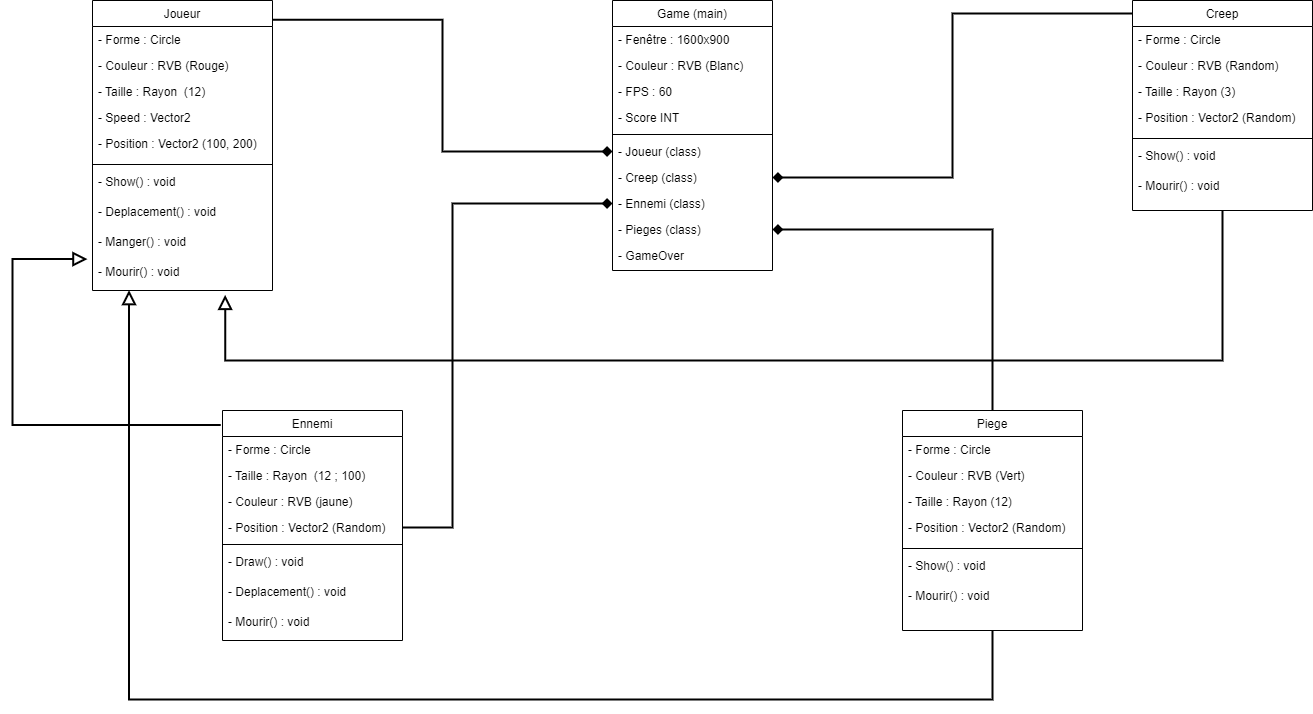

The diagram above was exported from draw.io. Its source (the exported page's mxGraphModel, read from the mxfile embedded in the PNG):
<mxGraphModel dx="2903" dy="1142" grid="1" gridSize="10" guides="1" tooltips="1" connect="1" arrows="1" fold="1" page="1" pageScale="1" pageWidth="827" pageHeight="1169" math="0" shadow="0">
  <root>
    <mxCell id="WIyWlLk6GJQsqaUBKTNV-0" />
    <mxCell id="WIyWlLk6GJQsqaUBKTNV-1" parent="WIyWlLk6GJQsqaUBKTNV-0" />
    <mxCell id="zkfFHV4jXpPFQw0GAbJ--0" value="Joueur" style="swimlane;fontStyle=0;align=center;verticalAlign=top;childLayout=stackLayout;horizontal=1;startSize=26;horizontalStack=0;resizeParent=1;resizeLast=0;collapsible=1;marginBottom=0;rounded=0;shadow=0;strokeWidth=1;" parent="WIyWlLk6GJQsqaUBKTNV-1" vertex="1">
      <mxGeometry x="-610" y="110" width="180" height="290" as="geometry">
        <mxRectangle x="230" y="140" width="160" height="26" as="alternateBounds" />
      </mxGeometry>
    </mxCell>
    <mxCell id="zkfFHV4jXpPFQw0GAbJ--3" value="- Forme : Circle" style="text;align=left;verticalAlign=top;spacingLeft=4;spacingRight=4;overflow=hidden;rotatable=0;points=[[0,0.5],[1,0.5]];portConstraint=eastwest;rounded=0;shadow=0;html=0;" parent="zkfFHV4jXpPFQw0GAbJ--0" vertex="1">
      <mxGeometry y="26" width="180" height="26" as="geometry" />
    </mxCell>
    <mxCell id="zkfFHV4jXpPFQw0GAbJ--1" value="- Couleur : RVB (Rouge)" style="text;align=left;verticalAlign=top;spacingLeft=4;spacingRight=4;overflow=hidden;rotatable=0;points=[[0,0.5],[1,0.5]];portConstraint=eastwest;" parent="zkfFHV4jXpPFQw0GAbJ--0" vertex="1">
      <mxGeometry y="52" width="180" height="26" as="geometry" />
    </mxCell>
    <mxCell id="zkfFHV4jXpPFQw0GAbJ--2" value="- Taille : Rayon  (12)" style="text;align=left;verticalAlign=top;spacingLeft=4;spacingRight=4;overflow=hidden;rotatable=0;points=[[0,0.5],[1,0.5]];portConstraint=eastwest;rounded=0;shadow=0;html=0;" parent="zkfFHV4jXpPFQw0GAbJ--0" vertex="1">
      <mxGeometry y="78" width="180" height="26" as="geometry" />
    </mxCell>
    <mxCell id="eq9VwEZRxYzoAO0Cjya2-17" value="- Speed : Vector2" style="text;align=left;verticalAlign=top;spacingLeft=4;spacingRight=4;overflow=hidden;rotatable=0;points=[[0,0.5],[1,0.5]];portConstraint=eastwest;rounded=0;shadow=0;html=0;" parent="zkfFHV4jXpPFQw0GAbJ--0" vertex="1">
      <mxGeometry y="104" width="180" height="26" as="geometry" />
    </mxCell>
    <mxCell id="eq9VwEZRxYzoAO0Cjya2-64" value="- Position : Vector2 (100, 200)" style="text;align=left;verticalAlign=top;spacingLeft=4;spacingRight=4;overflow=hidden;rotatable=0;points=[[0,0.5],[1,0.5]];portConstraint=eastwest;" parent="zkfFHV4jXpPFQw0GAbJ--0" vertex="1">
      <mxGeometry y="130" width="180" height="30" as="geometry" />
    </mxCell>
    <mxCell id="JG0_8ZxoQ2VjDjebK0g4-5" value="" style="line;html=1;strokeWidth=1;align=left;verticalAlign=middle;spacingTop=-1;spacingLeft=3;spacingRight=3;rotatable=0;labelPosition=right;points=[];portConstraint=eastwest;" vertex="1" parent="zkfFHV4jXpPFQw0GAbJ--0">
      <mxGeometry y="160" width="180" height="8" as="geometry" />
    </mxCell>
    <mxCell id="eq9VwEZRxYzoAO0Cjya2-48" value="- Show() : void" style="text;align=left;verticalAlign=top;spacingLeft=4;spacingRight=4;overflow=hidden;rotatable=0;points=[[0,0.5],[1,0.5]];portConstraint=eastwest;" parent="zkfFHV4jXpPFQw0GAbJ--0" vertex="1">
      <mxGeometry y="168" width="180" height="30" as="geometry" />
    </mxCell>
    <mxCell id="eq9VwEZRxYzoAO0Cjya2-45" value="- Deplacement() : void" style="text;align=left;verticalAlign=top;spacingLeft=4;spacingRight=4;overflow=hidden;rotatable=0;points=[[0,0.5],[1,0.5]];portConstraint=eastwest;" parent="zkfFHV4jXpPFQw0GAbJ--0" vertex="1">
      <mxGeometry y="198" width="180" height="30" as="geometry" />
    </mxCell>
    <mxCell id="eq9VwEZRxYzoAO0Cjya2-46" value="- Manger() : void" style="text;align=left;verticalAlign=top;spacingLeft=4;spacingRight=4;overflow=hidden;rotatable=0;points=[[0,0.5],[1,0.5]];portConstraint=eastwest;" parent="zkfFHV4jXpPFQw0GAbJ--0" vertex="1">
      <mxGeometry y="228" width="180" height="30" as="geometry" />
    </mxCell>
    <mxCell id="eq9VwEZRxYzoAO0Cjya2-44" value="- Mourir() : void" style="text;align=left;verticalAlign=top;spacingLeft=4;spacingRight=4;overflow=hidden;rotatable=0;points=[[0,0.5],[1,0.5]];portConstraint=eastwest;" parent="zkfFHV4jXpPFQw0GAbJ--0" vertex="1">
      <mxGeometry y="258" width="180" height="30" as="geometry" />
    </mxCell>
    <mxCell id="zkfFHV4jXpPFQw0GAbJ--6" value="Ennemi" style="swimlane;fontStyle=0;align=center;verticalAlign=top;childLayout=stackLayout;horizontal=1;startSize=26;horizontalStack=0;resizeParent=1;resizeLast=0;collapsible=1;marginBottom=0;rounded=0;shadow=0;strokeWidth=1;" parent="WIyWlLk6GJQsqaUBKTNV-1" vertex="1">
      <mxGeometry x="-480" y="520" width="180" height="230" as="geometry">
        <mxRectangle x="130" y="380" width="160" height="26" as="alternateBounds" />
      </mxGeometry>
    </mxCell>
    <mxCell id="eq9VwEZRxYzoAO0Cjya2-35" value="- Forme : Circle" style="text;align=left;verticalAlign=top;spacingLeft=4;spacingRight=4;overflow=hidden;rotatable=0;points=[[0,0.5],[1,0.5]];portConstraint=eastwest;rounded=0;shadow=0;html=0;" parent="zkfFHV4jXpPFQw0GAbJ--6" vertex="1">
      <mxGeometry y="26" width="180" height="26" as="geometry" />
    </mxCell>
    <mxCell id="eq9VwEZRxYzoAO0Cjya2-34" value="- Taille : Rayon  (12 ; 100)" style="text;align=left;verticalAlign=top;spacingLeft=4;spacingRight=4;overflow=hidden;rotatable=0;points=[[0,0.5],[1,0.5]];portConstraint=eastwest;rounded=0;shadow=0;html=0;" parent="zkfFHV4jXpPFQw0GAbJ--6" vertex="1">
      <mxGeometry y="52" width="180" height="26" as="geometry" />
    </mxCell>
    <mxCell id="eq9VwEZRxYzoAO0Cjya2-33" value="- Couleur : RVB (jaune)" style="text;align=left;verticalAlign=top;spacingLeft=4;spacingRight=4;overflow=hidden;rotatable=0;points=[[0,0.5],[1,0.5]];portConstraint=eastwest;" parent="zkfFHV4jXpPFQw0GAbJ--6" vertex="1">
      <mxGeometry y="78" width="180" height="26" as="geometry" />
    </mxCell>
    <mxCell id="eq9VwEZRxYzoAO0Cjya2-36" value="- Position : Vector2 (Random)" style="text;align=left;verticalAlign=top;spacingLeft=4;spacingRight=4;overflow=hidden;rotatable=0;points=[[0,0.5],[1,0.5]];portConstraint=eastwest;rounded=0;shadow=0;html=0;" parent="zkfFHV4jXpPFQw0GAbJ--6" vertex="1">
      <mxGeometry y="104" width="180" height="26" as="geometry" />
    </mxCell>
    <mxCell id="zkfFHV4jXpPFQw0GAbJ--9" value="" style="line;html=1;strokeWidth=1;align=left;verticalAlign=middle;spacingTop=-1;spacingLeft=3;spacingRight=3;rotatable=0;labelPosition=right;points=[];portConstraint=eastwest;" parent="zkfFHV4jXpPFQw0GAbJ--6" vertex="1">
      <mxGeometry y="130" width="180" height="8" as="geometry" />
    </mxCell>
    <mxCell id="eq9VwEZRxYzoAO0Cjya2-58" value="- Draw() : void" style="text;align=left;verticalAlign=top;spacingLeft=4;spacingRight=4;overflow=hidden;rotatable=0;points=[[0,0.5],[1,0.5]];portConstraint=eastwest;" parent="zkfFHV4jXpPFQw0GAbJ--6" vertex="1">
      <mxGeometry y="138" width="180" height="30" as="geometry" />
    </mxCell>
    <mxCell id="eq9VwEZRxYzoAO0Cjya2-32" value="- Deplacement() : void" style="text;align=left;verticalAlign=top;spacingLeft=4;spacingRight=4;overflow=hidden;rotatable=0;points=[[0,0.5],[1,0.5]];portConstraint=eastwest;" parent="zkfFHV4jXpPFQw0GAbJ--6" vertex="1">
      <mxGeometry y="168" width="180" height="30" as="geometry" />
    </mxCell>
    <mxCell id="4SV9v0jhlgXMCQIDjxfN-13" value="- Mourir() : void" style="text;align=left;verticalAlign=top;spacingLeft=4;spacingRight=4;overflow=hidden;rotatable=0;points=[[0,0.5],[1,0.5]];portConstraint=eastwest;" parent="zkfFHV4jXpPFQw0GAbJ--6" vertex="1">
      <mxGeometry y="198" width="180" height="30" as="geometry" />
    </mxCell>
    <mxCell id="zkfFHV4jXpPFQw0GAbJ--12" value="" style="endArrow=block;endSize=10;endFill=0;shadow=0;strokeWidth=2;rounded=0;edgeStyle=elbowEdgeStyle;elbow=vertical;entryX=-0.028;entryY=1.02;entryDx=0;entryDy=0;entryPerimeter=0;exitX=-0.01;exitY=0.063;exitDx=0;exitDy=0;exitPerimeter=0;" parent="WIyWlLk6GJQsqaUBKTNV-1" source="zkfFHV4jXpPFQw0GAbJ--6" target="eq9VwEZRxYzoAO0Cjya2-46" edge="1">
      <mxGeometry width="160" relative="1" as="geometry">
        <mxPoint x="-100" y="263" as="sourcePoint" />
        <mxPoint x="-460" y="520" as="targetPoint" />
        <Array as="points">
          <mxPoint x="-690" y="470" />
          <mxPoint x="-540" y="534" />
          <mxPoint x="-466" y="700" />
          <mxPoint x="-440" y="610" />
        </Array>
      </mxGeometry>
    </mxCell>
    <mxCell id="eq9VwEZRxYzoAO0Cjya2-61" style="edgeStyle=orthogonalEdgeStyle;rounded=0;orthogonalLoop=1;jettySize=auto;html=1;exitX=0.01;exitY=0.062;exitDx=0;exitDy=0;entryX=1;entryY=0.5;entryDx=0;entryDy=0;endArrow=diamond;endFill=1;strokeWidth=2;exitPerimeter=0;" parent="WIyWlLk6GJQsqaUBKTNV-1" source="zkfFHV4jXpPFQw0GAbJ--13" target="zkfFHV4jXpPFQw0GAbJ--21" edge="1">
      <mxGeometry relative="1" as="geometry">
        <Array as="points">
          <mxPoint x="250" y="123" />
          <mxPoint x="250" y="287" />
        </Array>
      </mxGeometry>
    </mxCell>
    <mxCell id="zkfFHV4jXpPFQw0GAbJ--13" value="Creep" style="swimlane;fontStyle=0;align=center;verticalAlign=top;childLayout=stackLayout;horizontal=1;startSize=26;horizontalStack=0;resizeParent=1;resizeLast=0;collapsible=1;marginBottom=0;rounded=0;shadow=0;strokeWidth=1;" parent="WIyWlLk6GJQsqaUBKTNV-1" vertex="1">
      <mxGeometry x="430" y="110" width="180" height="210" as="geometry">
        <mxRectangle x="340" y="380" width="170" height="26" as="alternateBounds" />
      </mxGeometry>
    </mxCell>
    <mxCell id="eq9VwEZRxYzoAO0Cjya2-27" value="- Forme : Circle" style="text;align=left;verticalAlign=top;spacingLeft=4;spacingRight=4;overflow=hidden;rotatable=0;points=[[0,0.5],[1,0.5]];portConstraint=eastwest;rounded=0;shadow=0;html=0;" parent="zkfFHV4jXpPFQw0GAbJ--13" vertex="1">
      <mxGeometry y="26" width="180" height="26" as="geometry" />
    </mxCell>
    <mxCell id="eq9VwEZRxYzoAO0Cjya2-25" value="- Couleur : RVB (Random)" style="text;align=left;verticalAlign=top;spacingLeft=4;spacingRight=4;overflow=hidden;rotatable=0;points=[[0,0.5],[1,0.5]];portConstraint=eastwest;" parent="zkfFHV4jXpPFQw0GAbJ--13" vertex="1">
      <mxGeometry y="52" width="180" height="26" as="geometry" />
    </mxCell>
    <mxCell id="eq9VwEZRxYzoAO0Cjya2-26" value="- Taille : Rayon (3)" style="text;align=left;verticalAlign=top;spacingLeft=4;spacingRight=4;overflow=hidden;rotatable=0;points=[[0,0.5],[1,0.5]];portConstraint=eastwest;rounded=0;shadow=0;html=0;" parent="zkfFHV4jXpPFQw0GAbJ--13" vertex="1">
      <mxGeometry y="78" width="180" height="26" as="geometry" />
    </mxCell>
    <mxCell id="JG0_8ZxoQ2VjDjebK0g4-2" value="- Position : Vector2 (Random)" style="text;align=left;verticalAlign=top;spacingLeft=4;spacingRight=4;overflow=hidden;rotatable=0;points=[[0,0.5],[1,0.5]];portConstraint=eastwest;" vertex="1" parent="zkfFHV4jXpPFQw0GAbJ--13">
      <mxGeometry y="104" width="180" height="30" as="geometry" />
    </mxCell>
    <mxCell id="zkfFHV4jXpPFQw0GAbJ--15" value="" style="line;html=1;strokeWidth=1;align=left;verticalAlign=middle;spacingTop=-1;spacingLeft=3;spacingRight=3;rotatable=0;labelPosition=right;points=[];portConstraint=eastwest;" parent="zkfFHV4jXpPFQw0GAbJ--13" vertex="1">
      <mxGeometry y="134" width="180" height="8" as="geometry" />
    </mxCell>
    <mxCell id="eq9VwEZRxYzoAO0Cjya2-29" value="- Show() : void" style="text;align=left;verticalAlign=top;spacingLeft=4;spacingRight=4;overflow=hidden;rotatable=0;points=[[0,0.5],[1,0.5]];portConstraint=eastwest;" parent="zkfFHV4jXpPFQw0GAbJ--13" vertex="1">
      <mxGeometry y="142" width="180" height="30" as="geometry" />
    </mxCell>
    <mxCell id="eq9VwEZRxYzoAO0Cjya2-31" value="- Mourir() : void" style="text;align=left;verticalAlign=top;spacingLeft=4;spacingRight=4;overflow=hidden;rotatable=0;points=[[0,0.5],[1,0.5]];portConstraint=eastwest;" parent="zkfFHV4jXpPFQw0GAbJ--13" vertex="1">
      <mxGeometry y="172" width="180" height="30" as="geometry" />
    </mxCell>
    <mxCell id="zkfFHV4jXpPFQw0GAbJ--16" value="" style="endArrow=block;endSize=10;endFill=0;shadow=0;strokeWidth=2;rounded=0;edgeStyle=elbowEdgeStyle;elbow=vertical;entryX=0.737;entryY=1.213;entryDx=0;entryDy=0;entryPerimeter=0;" parent="WIyWlLk6GJQsqaUBKTNV-1" source="zkfFHV4jXpPFQw0GAbJ--13" target="eq9VwEZRxYzoAO0Cjya2-44" edge="1">
      <mxGeometry width="160" relative="1" as="geometry">
        <mxPoint x="-90" y="433" as="sourcePoint" />
        <mxPoint x="-380" y="370" as="targetPoint" />
        <Array as="points">
          <mxPoint x="40" y="470" />
          <mxPoint x="-340" y="480" />
          <mxPoint x="50" y="430" />
        </Array>
      </mxGeometry>
    </mxCell>
    <mxCell id="zkfFHV4jXpPFQw0GAbJ--17" value="Game (main)" style="swimlane;fontStyle=0;align=center;verticalAlign=top;childLayout=stackLayout;horizontal=1;startSize=26;horizontalStack=0;resizeParent=1;resizeLast=0;collapsible=1;marginBottom=0;rounded=0;shadow=0;strokeWidth=1;" parent="WIyWlLk6GJQsqaUBKTNV-1" vertex="1">
      <mxGeometry x="-90" y="110" width="160" height="270" as="geometry">
        <mxRectangle x="550" y="140" width="160" height="26" as="alternateBounds" />
      </mxGeometry>
    </mxCell>
    <mxCell id="zkfFHV4jXpPFQw0GAbJ--18" value="- Fenêtre : 1600x900" style="text;align=left;verticalAlign=top;spacingLeft=4;spacingRight=4;overflow=hidden;rotatable=0;points=[[0,0.5],[1,0.5]];portConstraint=eastwest;" parent="zkfFHV4jXpPFQw0GAbJ--17" vertex="1">
      <mxGeometry y="26" width="160" height="26" as="geometry" />
    </mxCell>
    <mxCell id="JG0_8ZxoQ2VjDjebK0g4-0" value="- Couleur : RVB (Blanc)" style="text;align=left;verticalAlign=top;spacingLeft=4;spacingRight=4;overflow=hidden;rotatable=0;points=[[0,0.5],[1,0.5]];portConstraint=eastwest;" vertex="1" parent="zkfFHV4jXpPFQw0GAbJ--17">
      <mxGeometry y="52" width="160" height="26" as="geometry" />
    </mxCell>
    <mxCell id="zkfFHV4jXpPFQw0GAbJ--24" value="- FPS : 60" style="text;align=left;verticalAlign=top;spacingLeft=4;spacingRight=4;overflow=hidden;rotatable=0;points=[[0,0.5],[1,0.5]];portConstraint=eastwest;" parent="zkfFHV4jXpPFQw0GAbJ--17" vertex="1">
      <mxGeometry y="78" width="160" height="26" as="geometry" />
    </mxCell>
    <mxCell id="zkfFHV4jXpPFQw0GAbJ--22" value="- Score INT" style="text;align=left;verticalAlign=top;spacingLeft=4;spacingRight=4;overflow=hidden;rotatable=0;points=[[0,0.5],[1,0.5]];portConstraint=eastwest;rounded=0;shadow=0;html=0;" parent="zkfFHV4jXpPFQw0GAbJ--17" vertex="1">
      <mxGeometry y="104" width="160" height="26" as="geometry" />
    </mxCell>
    <mxCell id="zkfFHV4jXpPFQw0GAbJ--23" value="" style="line;html=1;strokeWidth=1;align=left;verticalAlign=middle;spacingTop=-1;spacingLeft=3;spacingRight=3;rotatable=0;labelPosition=right;points=[];portConstraint=eastwest;" parent="zkfFHV4jXpPFQw0GAbJ--17" vertex="1">
      <mxGeometry y="130" width="160" height="8" as="geometry" />
    </mxCell>
    <mxCell id="zkfFHV4jXpPFQw0GAbJ--19" value="- Joueur (class)" style="text;align=left;verticalAlign=top;spacingLeft=4;spacingRight=4;overflow=hidden;rotatable=0;points=[[0,0.5],[1,0.5]];portConstraint=eastwest;rounded=0;shadow=0;html=0;" parent="zkfFHV4jXpPFQw0GAbJ--17" vertex="1">
      <mxGeometry y="138" width="160" height="26" as="geometry" />
    </mxCell>
    <mxCell id="zkfFHV4jXpPFQw0GAbJ--21" value="- Creep (class)" style="text;align=left;verticalAlign=top;spacingLeft=4;spacingRight=4;overflow=hidden;rotatable=0;points=[[0,0.5],[1,0.5]];portConstraint=eastwest;rounded=0;shadow=0;html=0;" parent="zkfFHV4jXpPFQw0GAbJ--17" vertex="1">
      <mxGeometry y="164" width="160" height="26" as="geometry" />
    </mxCell>
    <mxCell id="zkfFHV4jXpPFQw0GAbJ--20" value="- Ennemi (class)" style="text;align=left;verticalAlign=top;spacingLeft=4;spacingRight=4;overflow=hidden;rotatable=0;points=[[0,0.5],[1,0.5]];portConstraint=eastwest;rounded=0;shadow=0;html=0;" parent="zkfFHV4jXpPFQw0GAbJ--17" vertex="1">
      <mxGeometry y="190" width="160" height="26" as="geometry" />
    </mxCell>
    <mxCell id="4SV9v0jhlgXMCQIDjxfN-3" value="- Pieges (class)" style="text;align=left;verticalAlign=top;spacingLeft=4;spacingRight=4;overflow=hidden;rotatable=0;points=[[0,0.5],[1,0.5]];portConstraint=eastwest;rounded=0;shadow=0;html=0;" parent="zkfFHV4jXpPFQw0GAbJ--17" vertex="1">
      <mxGeometry y="216" width="160" height="26" as="geometry" />
    </mxCell>
    <mxCell id="JG0_8ZxoQ2VjDjebK0g4-6" value="- GameOver" style="text;align=left;verticalAlign=top;spacingLeft=4;spacingRight=4;overflow=hidden;rotatable=0;points=[[0,0.5],[1,0.5]];portConstraint=eastwest;rounded=0;shadow=0;html=0;" vertex="1" parent="zkfFHV4jXpPFQw0GAbJ--17">
      <mxGeometry y="242" width="160" height="26" as="geometry" />
    </mxCell>
    <mxCell id="eq9VwEZRxYzoAO0Cjya2-2" style="edgeStyle=orthogonalEdgeStyle;rounded=0;orthogonalLoop=1;jettySize=auto;html=1;exitX=1.003;exitY=0.066;exitDx=0;exitDy=0;entryX=0;entryY=0.5;entryDx=0;entryDy=0;strokeWidth=2;endArrow=diamond;endFill=1;exitPerimeter=0;" parent="WIyWlLk6GJQsqaUBKTNV-1" source="zkfFHV4jXpPFQw0GAbJ--0" target="zkfFHV4jXpPFQw0GAbJ--19" edge="1">
      <mxGeometry relative="1" as="geometry" />
    </mxCell>
    <mxCell id="eq9VwEZRxYzoAO0Cjya2-63" style="edgeStyle=orthogonalEdgeStyle;rounded=0;orthogonalLoop=1;jettySize=auto;html=1;entryX=0;entryY=0.5;entryDx=0;entryDy=0;endArrow=diamond;endFill=1;strokeWidth=2;exitX=1;exitY=0.5;exitDx=0;exitDy=0;" parent="WIyWlLk6GJQsqaUBKTNV-1" source="eq9VwEZRxYzoAO0Cjya2-36" target="zkfFHV4jXpPFQw0GAbJ--20" edge="1">
      <mxGeometry relative="1" as="geometry">
        <Array as="points">
          <mxPoint x="-250" y="637" />
          <mxPoint x="-250" y="313" />
        </Array>
        <mxPoint x="-300" y="860" as="sourcePoint" />
      </mxGeometry>
    </mxCell>
    <mxCell id="4SV9v0jhlgXMCQIDjxfN-4" value="Piege" style="swimlane;fontStyle=0;align=center;verticalAlign=top;childLayout=stackLayout;horizontal=1;startSize=26;horizontalStack=0;resizeParent=1;resizeLast=0;collapsible=1;marginBottom=0;rounded=0;shadow=0;strokeWidth=1;" parent="WIyWlLk6GJQsqaUBKTNV-1" vertex="1">
      <mxGeometry x="200" y="520" width="180" height="220" as="geometry">
        <mxRectangle x="340" y="380" width="170" height="26" as="alternateBounds" />
      </mxGeometry>
    </mxCell>
    <mxCell id="4SV9v0jhlgXMCQIDjxfN-7" value="- Forme : Circle" style="text;align=left;verticalAlign=top;spacingLeft=4;spacingRight=4;overflow=hidden;rotatable=0;points=[[0,0.5],[1,0.5]];portConstraint=eastwest;rounded=0;shadow=0;html=0;" parent="4SV9v0jhlgXMCQIDjxfN-4" vertex="1">
      <mxGeometry y="26" width="180" height="26" as="geometry" />
    </mxCell>
    <mxCell id="4SV9v0jhlgXMCQIDjxfN-5" value="- Couleur : RVB (Vert)" style="text;align=left;verticalAlign=top;spacingLeft=4;spacingRight=4;overflow=hidden;rotatable=0;points=[[0,0.5],[1,0.5]];portConstraint=eastwest;" parent="4SV9v0jhlgXMCQIDjxfN-4" vertex="1">
      <mxGeometry y="52" width="180" height="26" as="geometry" />
    </mxCell>
    <mxCell id="4SV9v0jhlgXMCQIDjxfN-6" value="- Taille : Rayon (12)" style="text;align=left;verticalAlign=top;spacingLeft=4;spacingRight=4;overflow=hidden;rotatable=0;points=[[0,0.5],[1,0.5]];portConstraint=eastwest;rounded=0;shadow=0;html=0;" parent="4SV9v0jhlgXMCQIDjxfN-4" vertex="1">
      <mxGeometry y="78" width="180" height="26" as="geometry" />
    </mxCell>
    <mxCell id="JG0_8ZxoQ2VjDjebK0g4-3" value="- Position : Vector2 (Random)" style="text;align=left;verticalAlign=top;spacingLeft=4;spacingRight=4;overflow=hidden;rotatable=0;points=[[0,0.5],[1,0.5]];portConstraint=eastwest;" vertex="1" parent="4SV9v0jhlgXMCQIDjxfN-4">
      <mxGeometry y="104" width="180" height="30" as="geometry" />
    </mxCell>
    <mxCell id="4SV9v0jhlgXMCQIDjxfN-8" value="" style="line;html=1;strokeWidth=1;align=left;verticalAlign=middle;spacingTop=-1;spacingLeft=3;spacingRight=3;rotatable=0;labelPosition=right;points=[];portConstraint=eastwest;" parent="4SV9v0jhlgXMCQIDjxfN-4" vertex="1">
      <mxGeometry y="134" width="180" height="8" as="geometry" />
    </mxCell>
    <mxCell id="4SV9v0jhlgXMCQIDjxfN-9" value="- Show() : void" style="text;align=left;verticalAlign=top;spacingLeft=4;spacingRight=4;overflow=hidden;rotatable=0;points=[[0,0.5],[1,0.5]];portConstraint=eastwest;" parent="4SV9v0jhlgXMCQIDjxfN-4" vertex="1">
      <mxGeometry y="142" width="180" height="30" as="geometry" />
    </mxCell>
    <mxCell id="4SV9v0jhlgXMCQIDjxfN-10" value="- Mourir() : void" style="text;align=left;verticalAlign=top;spacingLeft=4;spacingRight=4;overflow=hidden;rotatable=0;points=[[0,0.5],[1,0.5]];portConstraint=eastwest;" parent="4SV9v0jhlgXMCQIDjxfN-4" vertex="1">
      <mxGeometry y="172" width="180" height="30" as="geometry" />
    </mxCell>
    <mxCell id="4SV9v0jhlgXMCQIDjxfN-11" value="" style="endArrow=block;endSize=10;endFill=0;shadow=0;strokeWidth=2;rounded=0;edgeStyle=elbowEdgeStyle;elbow=vertical;entryX=0.203;entryY=1.053;entryDx=0;entryDy=0;exitX=0.5;exitY=1;exitDx=0;exitDy=0;entryPerimeter=0;" parent="WIyWlLk6GJQsqaUBKTNV-1" target="eq9VwEZRxYzoAO0Cjya2-44" edge="1" source="4SV9v0jhlgXMCQIDjxfN-4">
      <mxGeometry width="160" relative="1" as="geometry">
        <mxPoint x="-159" y="520" as="sourcePoint" />
        <mxPoint x="-50" y="670" as="targetPoint" />
        <Array as="points">
          <mxPoint x="-40" y="809" />
          <mxPoint x="-70" y="460" />
          <mxPoint x="-310" y="480" />
          <mxPoint x="250" y="670" />
          <mxPoint x="-10" y="670" />
          <mxPoint x="40" y="730" />
        </Array>
      </mxGeometry>
    </mxCell>
    <mxCell id="4SV9v0jhlgXMCQIDjxfN-12" style="edgeStyle=orthogonalEdgeStyle;rounded=0;orthogonalLoop=1;jettySize=auto;html=1;exitX=0.5;exitY=0;exitDx=0;exitDy=0;entryX=1;entryY=0.5;entryDx=0;entryDy=0;endArrow=diamond;endFill=1;strokeWidth=2;" parent="WIyWlLk6GJQsqaUBKTNV-1" source="4SV9v0jhlgXMCQIDjxfN-4" target="4SV9v0jhlgXMCQIDjxfN-3" edge="1">
      <mxGeometry relative="1" as="geometry">
        <mxPoint x="510" y="803" as="sourcePoint" />
        <mxPoint x="450" y="636" as="targetPoint" />
        <Array as="points">
          <mxPoint x="290" y="339" />
        </Array>
      </mxGeometry>
    </mxCell>
  </root>
</mxGraphModel>